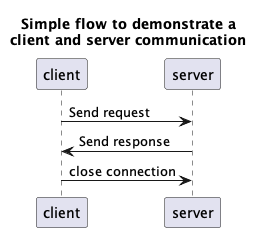

The diagram above was rendered by PlantUML. Its source (embedded in the PNG):
@startuml

title
Simple flow to demonstrate a
client and server communication
end title

participant client
participant server

client -> server : Send request
server -> client : Send response
client -> server: close connection

@enduml